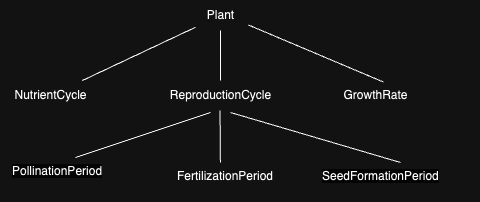

The diagram above was exported from draw.io. Its source (the exported page's mxGraphModel, read from the mxfile embedded in the PNG):
<mxGraphModel dx="510" dy="733" grid="1" gridSize="10" guides="1" tooltips="1" connect="1" arrows="1" fold="1" page="1" pageScale="1" pageWidth="850" pageHeight="1100" math="0" shadow="0">
  <root>
    <mxCell id="0" />
    <mxCell id="1" parent="0" />
    <mxCell id="sCs4c7iZyyDHLPAbtbKk-4" value="Plant" style="text;html=1;align=center;verticalAlign=middle;resizable=0;points=[];autosize=1;strokeColor=none;fillColor=none;" vertex="1" parent="1">
      <mxGeometry x="1535" y="408" width="50" height="30" as="geometry" />
    </mxCell>
    <mxCell id="sCs4c7iZyyDHLPAbtbKk-5" value="NutrientCycle" style="text;html=1;align=center;verticalAlign=middle;resizable=0;points=[];autosize=1;strokeColor=none;fillColor=none;" vertex="1" parent="1">
      <mxGeometry x="1340" y="488" width="100" height="30" as="geometry" />
    </mxCell>
    <mxCell id="sCs4c7iZyyDHLPAbtbKk-6" value="ReproductionCycle" style="text;html=1;align=center;verticalAlign=middle;resizable=0;points=[];autosize=1;strokeColor=none;fillColor=none;" vertex="1" parent="1">
      <mxGeometry x="1500" y="488" width="120" height="30" as="geometry" />
    </mxCell>
    <mxCell id="sCs4c7iZyyDHLPAbtbKk-7" value="GrowthRate" style="text;html=1;align=center;verticalAlign=middle;resizable=0;points=[];autosize=1;strokeColor=none;fillColor=none;" vertex="1" parent="1">
      <mxGeometry x="1670" y="488" width="90" height="30" as="geometry" />
    </mxCell>
    <mxCell id="sCs4c7iZyyDHLPAbtbKk-8" value="" style="endArrow=none;html=1;rounded=0;" edge="1" parent="1" source="sCs4c7iZyyDHLPAbtbKk-5" target="sCs4c7iZyyDHLPAbtbKk-4">
      <mxGeometry width="50" height="50" relative="1" as="geometry">
        <mxPoint x="1390" y="490" as="sourcePoint" />
        <mxPoint x="1440" y="440" as="targetPoint" />
      </mxGeometry>
    </mxCell>
    <mxCell id="sCs4c7iZyyDHLPAbtbKk-9" value="" style="endArrow=none;html=1;rounded=0;" edge="1" parent="1" source="sCs4c7iZyyDHLPAbtbKk-6" target="sCs4c7iZyyDHLPAbtbKk-4">
      <mxGeometry width="50" height="50" relative="1" as="geometry">
        <mxPoint x="1560" y="490" as="sourcePoint" />
        <mxPoint x="1670" y="445" as="targetPoint" />
      </mxGeometry>
    </mxCell>
    <mxCell id="sCs4c7iZyyDHLPAbtbKk-10" value="" style="endArrow=none;html=1;rounded=0;entryX=1.056;entryY=0.814;entryDx=0;entryDy=0;entryPerimeter=0;exitX=0.589;exitY=0.052;exitDx=0;exitDy=0;exitPerimeter=0;" edge="1" parent="1" source="sCs4c7iZyyDHLPAbtbKk-7" target="sCs4c7iZyyDHLPAbtbKk-4">
      <mxGeometry width="50" height="50" relative="1" as="geometry">
        <mxPoint x="1710" y="491" as="sourcePoint" />
        <mxPoint x="1823" y="438" as="targetPoint" />
      </mxGeometry>
    </mxCell>
    <mxCell id="sCs4c7iZyyDHLPAbtbKk-11" value="" style="endArrow=none;html=1;rounded=0;exitX=0.5;exitY=0;exitDx=0;exitDy=0;" edge="1" parent="1" source="sCs4c7iZyyDHLPAbtbKk-18">
      <mxGeometry width="50" height="50" relative="1" as="geometry">
        <mxPoint x="1480" y="560" as="sourcePoint" />
        <mxPoint x="1550" y="520" as="targetPoint" />
      </mxGeometry>
    </mxCell>
    <mxCell id="sCs4c7iZyyDHLPAbtbKk-12" value="" style="endArrow=none;html=1;rounded=0;" edge="1" parent="1" source="sCs4c7iZyyDHLPAbtbKk-17">
      <mxGeometry width="50" height="50" relative="1" as="geometry">
        <mxPoint x="1559.52" y="568" as="sourcePoint" />
        <mxPoint x="1559.52" y="518" as="targetPoint" />
      </mxGeometry>
    </mxCell>
    <mxCell id="sCs4c7iZyyDHLPAbtbKk-15" value="" style="endArrow=none;html=1;rounded=0;exitX=0.5;exitY=0;exitDx=0;exitDy=0;" edge="1" parent="1" source="sCs4c7iZyyDHLPAbtbKk-16">
      <mxGeometry width="50" height="50" relative="1" as="geometry">
        <mxPoint x="1640" y="560" as="sourcePoint" />
        <mxPoint x="1570" y="520" as="targetPoint" />
      </mxGeometry>
    </mxCell>
    <mxCell id="sCs4c7iZyyDHLPAbtbKk-16" value="&lt;span style=&quot;color: rgb(0, 0, 0); font-family: Helvetica; font-size: 12px; font-style: normal; font-variant-ligatures: normal; font-variant-caps: normal; letter-spacing: normal; orphans: 2; text-align: center; text-indent: 0px; text-transform: none; widows: 2; word-spacing: 0px; -webkit-text-stroke-width: 0px; white-space: normal; background-color: rgb(251, 251, 251); text-decoration-thickness: initial; text-decoration-style: initial; text-decoration-color: initial; float: none; display: inline !important;&quot;&gt;SeedFormationPeriod&lt;/span&gt;" style="text;whiteSpace=wrap;html=1;" vertex="1" parent="1">
      <mxGeometry x="1660" y="570" width="160" height="40" as="geometry" />
    </mxCell>
    <mxCell id="sCs4c7iZyyDHLPAbtbKk-17" value="FertilizationPeriod&lt;div style=&quot;forced-color-adjust: none;&quot;&gt;&lt;br style=&quot;forced-color-adjust: none; color: rgb(0, 0, 0); font-family: Helvetica; font-size: 12px; font-style: normal; font-variant-ligatures: normal; font-variant-caps: normal; font-weight: 700; letter-spacing: normal; orphans: 2; text-align: center; text-indent: 0px; text-transform: none; widows: 2; word-spacing: 0px; -webkit-text-stroke-width: 0px; white-space: normal; background-color: rgb(251, 251, 251); text-decoration-thickness: initial; text-decoration-style: initial; text-decoration-color: initial;&quot;&gt;&lt;/div&gt;" style="text;whiteSpace=wrap;html=1;" vertex="1" parent="1">
      <mxGeometry x="1515" y="570" width="90" height="30" as="geometry" />
    </mxCell>
    <mxCell id="sCs4c7iZyyDHLPAbtbKk-18" value="&lt;span style=&quot;color: rgb(0, 0, 0); font-family: Helvetica; font-size: 12px; font-style: normal; font-variant-ligatures: normal; font-variant-caps: normal; letter-spacing: normal; orphans: 2; text-align: center; text-indent: 0px; text-transform: none; widows: 2; word-spacing: 0px; -webkit-text-stroke-width: 0px; white-space: normal; background-color: rgb(251, 251, 251); text-decoration-thickness: initial; text-decoration-style: initial; text-decoration-color: initial; float: none; display: inline !important;&quot;&gt;PollinationPeriod&lt;/span&gt;" style="text;whiteSpace=wrap;html=1;" vertex="1" parent="1">
      <mxGeometry x="1350" y="565" width="130" height="40" as="geometry" />
    </mxCell>
  </root>
</mxGraphModel>